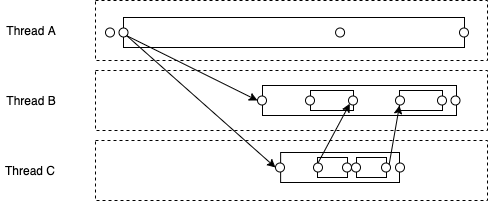

The diagram above was exported from draw.io. Its source (the exported page's mxGraphModel, read from the mxfile embedded in the PNG):
<mxGraphModel dx="1027" dy="463" grid="0" gridSize="10" guides="1" tooltips="1" connect="1" arrows="1" fold="1" page="0" pageScale="1" pageWidth="850" pageHeight="1100" math="0" shadow="0">
  <root>
    <mxCell id="0" />
    <mxCell id="1" parent="0" />
    <mxCell id="2" value="" style="rounded=0;whiteSpace=wrap;html=1;dashed=1;" vertex="1" parent="1">
      <mxGeometry x="888" y="5980" width="392" height="60" as="geometry" />
    </mxCell>
    <mxCell id="3" value="" style="rounded=0;whiteSpace=wrap;html=1;dashed=1;" vertex="1" parent="1">
      <mxGeometry x="888" y="6050" width="392" height="60" as="geometry" />
    </mxCell>
    <mxCell id="4" value="" style="rounded=0;whiteSpace=wrap;html=1;dashed=1;" vertex="1" parent="1">
      <mxGeometry x="888" y="6120" width="392" height="60" as="geometry" />
    </mxCell>
    <mxCell id="5" value="Thread A" style="text;html=1;strokeColor=none;fillColor=none;align=center;verticalAlign=middle;whiteSpace=wrap;rounded=0;" vertex="1" parent="1">
      <mxGeometry x="794" y="6000" width="60" height="20" as="geometry" />
    </mxCell>
    <mxCell id="6" value="Thread B" style="text;html=1;strokeColor=none;fillColor=none;align=center;verticalAlign=middle;whiteSpace=wrap;rounded=0;" vertex="1" parent="1">
      <mxGeometry x="794" y="6070" width="60" height="20" as="geometry" />
    </mxCell>
    <mxCell id="7" value="Thread C" style="text;html=1;strokeColor=none;fillColor=none;align=center;verticalAlign=middle;whiteSpace=wrap;rounded=0;" vertex="1" parent="1">
      <mxGeometry x="793.5" y="6140" width="60" height="20" as="geometry" />
    </mxCell>
    <mxCell id="8" value="" style="rounded=0;whiteSpace=wrap;html=1;" vertex="1" parent="1">
      <mxGeometry x="916" y="5997" width="341" height="30" as="geometry" />
    </mxCell>
    <mxCell id="9" value="" style="rounded=0;whiteSpace=wrap;html=1;" vertex="1" parent="1">
      <mxGeometry x="1055" y="6065" width="194" height="30" as="geometry" />
    </mxCell>
    <mxCell id="10" value="" style="rounded=0;whiteSpace=wrap;html=1;" vertex="1" parent="1">
      <mxGeometry x="1073.13" y="6132" width="118.87" height="30" as="geometry" />
    </mxCell>
    <mxCell id="11" value="" style="rounded=0;whiteSpace=wrap;html=1;" vertex="1" parent="1">
      <mxGeometry x="1103" y="6070" width="43" height="20" as="geometry" />
    </mxCell>
    <mxCell id="12" value="" style="rounded=0;whiteSpace=wrap;html=1;" vertex="1" parent="1">
      <mxGeometry x="1192" y="6070" width="43" height="20" as="geometry" />
    </mxCell>
    <mxCell id="13" value="" style="rounded=0;whiteSpace=wrap;html=1;" vertex="1" parent="1">
      <mxGeometry x="1110" y="6137" width="30" height="20" as="geometry" />
    </mxCell>
    <mxCell id="14" value="" style="rounded=0;whiteSpace=wrap;html=1;" vertex="1" parent="1">
      <mxGeometry x="1149" y="6137" width="30" height="20" as="geometry" />
    </mxCell>
    <mxCell id="15" value="" style="ellipse;whiteSpace=wrap;html=1;aspect=fixed;" vertex="1" parent="1">
      <mxGeometry x="898" y="6007.5" width="9" height="9" as="geometry" />
    </mxCell>
    <mxCell id="16" value="" style="ellipse;whiteSpace=wrap;html=1;aspect=fixed;" vertex="1" parent="1">
      <mxGeometry x="911.5" y="6007.5" width="9" height="9" as="geometry" />
    </mxCell>
    <mxCell id="17" value="" style="ellipse;whiteSpace=wrap;html=1;aspect=fixed;" vertex="1" parent="1">
      <mxGeometry x="1252" y="6007.5" width="9" height="9" as="geometry" />
    </mxCell>
    <mxCell id="18" value="" style="ellipse;whiteSpace=wrap;html=1;aspect=fixed;" vertex="1" parent="1">
      <mxGeometry x="1128.07" y="6007.5" width="9" height="9" as="geometry" />
    </mxCell>
    <mxCell id="19" value="" style="ellipse;whiteSpace=wrap;html=1;aspect=fixed;" vertex="1" parent="1">
      <mxGeometry x="1050" y="6075.5" width="9" height="9" as="geometry" />
    </mxCell>
    <mxCell id="20" value="" style="ellipse;whiteSpace=wrap;html=1;aspect=fixed;" vertex="1" parent="1">
      <mxGeometry x="1098" y="6075.5" width="9" height="9" as="geometry" />
    </mxCell>
    <mxCell id="21" value="" style="ellipse;whiteSpace=wrap;html=1;aspect=fixed;" vertex="1" parent="1">
      <mxGeometry x="1141" y="6075.5" width="9" height="9" as="geometry" />
    </mxCell>
    <mxCell id="22" value="" style="ellipse;whiteSpace=wrap;html=1;aspect=fixed;" vertex="1" parent="1">
      <mxGeometry x="1106" y="6142.5" width="9" height="9" as="geometry" />
    </mxCell>
    <mxCell id="23" value="" style="ellipse;whiteSpace=wrap;html=1;aspect=fixed;" vertex="1" parent="1">
      <mxGeometry x="1135" y="6142.5" width="9" height="9" as="geometry" />
    </mxCell>
    <mxCell id="24" value="" style="ellipse;whiteSpace=wrap;html=1;aspect=fixed;" vertex="1" parent="1">
      <mxGeometry x="1144" y="6142.5" width="9" height="9" as="geometry" />
    </mxCell>
    <mxCell id="25" value="" style="ellipse;whiteSpace=wrap;html=1;aspect=fixed;" vertex="1" parent="1">
      <mxGeometry x="1174" y="6142.5" width="9" height="9" as="geometry" />
    </mxCell>
    <mxCell id="26" value="" style="ellipse;whiteSpace=wrap;html=1;aspect=fixed;" vertex="1" parent="1">
      <mxGeometry x="1068" y="6142.5" width="9" height="9" as="geometry" />
    </mxCell>
    <mxCell id="27" value="" style="ellipse;whiteSpace=wrap;html=1;aspect=fixed;" vertex="1" parent="1">
      <mxGeometry x="1188" y="6142.5" width="9" height="9" as="geometry" />
    </mxCell>
    <mxCell id="28" value="" style="ellipse;whiteSpace=wrap;html=1;aspect=fixed;" vertex="1" parent="1">
      <mxGeometry x="1188" y="6075.5" width="9" height="9" as="geometry" />
    </mxCell>
    <mxCell id="29" value="" style="ellipse;whiteSpace=wrap;html=1;aspect=fixed;" vertex="1" parent="1">
      <mxGeometry x="1230" y="6075.5" width="9" height="9" as="geometry" />
    </mxCell>
    <mxCell id="30" value="" style="ellipse;whiteSpace=wrap;html=1;aspect=fixed;" vertex="1" parent="1">
      <mxGeometry x="1243.5" y="6075.5" width="9" height="9" as="geometry" />
    </mxCell>
    <mxCell id="31" value="" style="endArrow=classic;html=1;entryX=0;entryY=0.5;entryDx=0;entryDy=0;exitX=1;exitY=1;exitDx=0;exitDy=0;" edge="1" source="16" target="19" parent="1">
      <mxGeometry width="50" height="50" relative="1" as="geometry">
        <mxPoint x="921" y="6017" as="sourcePoint" />
        <mxPoint x="1063" y="6051" as="targetPoint" />
      </mxGeometry>
    </mxCell>
    <mxCell id="32" value="" style="endArrow=classic;html=1;exitX=1;exitY=1;exitDx=0;exitDy=0;entryX=0;entryY=0.5;entryDx=0;entryDy=0;" edge="1" source="16" target="26" parent="1">
      <mxGeometry width="50" height="50" relative="1" as="geometry">
        <mxPoint x="926" y="6026.5" as="sourcePoint" />
        <mxPoint x="1059.9999999999754" y="6089.999999999999" as="targetPoint" />
      </mxGeometry>
    </mxCell>
    <mxCell id="33" value="" style="endArrow=classic;html=1;entryX=0;entryY=1;entryDx=0;entryDy=0;exitX=0.5;exitY=0;exitDx=0;exitDy=0;" edge="1" source="22" target="21" parent="1">
      <mxGeometry width="50" height="50" relative="1" as="geometry">
        <mxPoint x="929.1819805152388" y="6025.181980515239" as="sourcePoint" />
        <mxPoint x="1059.9999999999754" y="6089.999999999999" as="targetPoint" />
      </mxGeometry>
    </mxCell>
    <mxCell id="34" value="" style="endArrow=classic;html=1;entryX=0;entryY=0.75;entryDx=0;entryDy=0;exitX=1;exitY=0;exitDx=0;exitDy=0;" edge="1" source="25" target="12" parent="1">
      <mxGeometry width="50" height="50" relative="1" as="geometry">
        <mxPoint x="1120.5" y="6152.5" as="sourcePoint" />
        <mxPoint x="1152.3180194846818" y="6093.181980515317" as="targetPoint" />
      </mxGeometry>
    </mxCell>
  </root>
</mxGraphModel>